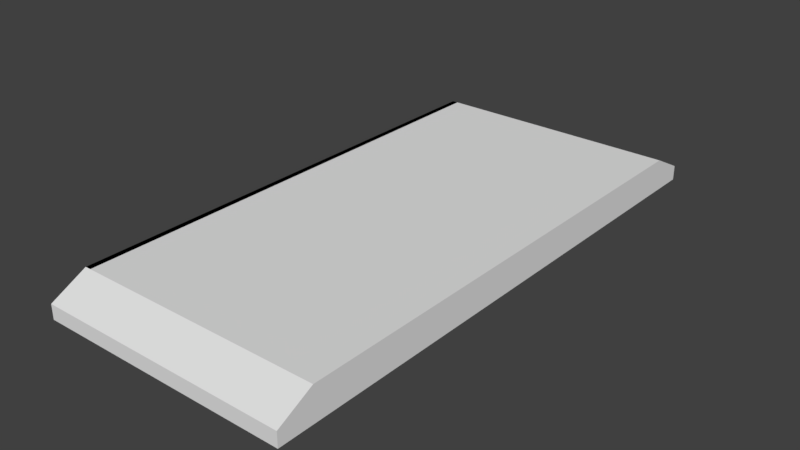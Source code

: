 # Source: LongeBridge_Ch_o.blend  (saved by Blender 2.78.0; exported with 4.5.12 LTS)
import bpy
from mathutils import Matrix  # noqa: F401  (used for matrix-valued properties, if any)

bpy.ops.wm.read_factory_settings(use_empty=True)
scene = bpy.context.scene
scene.name = 'Scene'

# ---- collections
col_collection_1 = bpy.data.collections.new('Collection 1'); scene.collection.children.link(col_collection_1)

# ---- materials (node trees are filled in below, after node groups)
mat_material_001 = bpy.data.materials.new('Material.001')
mat_material_001.alpha_threshold = 0.0
mat_material_001.use_transparent_shadow = False
mat_material_001.roughness = 0.5

# ---- material node trees

# ---- world
world_world = bpy.data.worlds.new('World'); scene.world = world_world
world_world.color = (0.05088, 0.05088, 0.05088)
world_world.use_sun_shadow = False
world_world.sun_shadow_jitter_overblur = 0.0
world_world.cycles.sampling_method = 'MANUAL'

# ---- meshes
me_cube_001 = bpy.data.meshes.new('Cube.001')
me_cube_001.from_pydata([(2.355, -5.195, 0.0187), (2.355, -4.532, 0.632), (2.243, -5.195, 0.0187), (2.243, -4.532, 0.632), (2.355, -4.532, 0.0187), (2.243, -4.532, 0.0187), (-2.243, -5.195, 0.2925), (-2.243, 5.195, 0.2925), (2.355, -5.195, 0.2925), (2.243, -5.195, 0.2925), (2.355, -4.532, 0.2925), (-2.355, -5.195, 0.0187), (-2.355, -4.532, 0.632), (-2.243, -5.195, 0.0187), (-2.243, -4.532, 0.632), (-2.355, -4.532, 0.0187), (-2.243, -4.532, 0.0187), (-2.243, 4.532, 0.632), (-2.243, 5.195, 0.2925), (-2.355, -5.195, 0.2925), (-2.243, -5.195, 0.2925), (-2.355, -4.532, 0.2925), (0.0, -4.532, 0.632), (0.0, -5.195, 0.0187), (0.0, -4.532, 0.0187), (0.0, -5.195, 0.2925), (2.355, 5.195, 0.0187), (2.355, 4.532, 0.632), (2.243, 5.195, 0.0187), (2.243, 4.532, 0.632), (2.355, 4.532, 0.0187), (2.243, 4.532, 0.0187), (-2.243, 4.532, 0.632), (-2.243, 0.0, 0.632), (2.355, 5.195, 0.2925), (2.243, 5.195, 0.2925), (2.355, 4.532, 0.2925), (2.355, 0.0, 0.2925), (-2.243, -4.532, 0.632), (-2.355, 0.0, 0.632), (2.243, 0.0, 0.0187), (2.355, 0.0, 0.632), (2.243, 0.0, 0.632), (2.355, 0.0, 0.0187), (-2.355, 5.195, 0.0187), (-2.355, 4.532, 0.632), (-2.243, 5.195, 0.0187), (-2.243, 4.532, 0.632), (-2.355, 4.532, 0.0187), (-2.243, 4.532, 0.0187), (-2.355, 5.195, 0.2925), (-2.355, 4.532, 0.632), (-2.355, 5.195, 0.2925), (-2.243, 5.195, 0.2925), (-2.355, 4.532, 0.2925), (0.0, 4.532, 0.632), (0.0, 5.195, 0.0187), (0.0, 4.532, 0.0187), (0.0, 5.195, 0.2925), (0.0, 0.0, 0.0187), (0.0, 0.0, 0.632), (-2.355, 0.0, 0.2925), (-2.355, -5.195, 0.2925), (-2.355, -4.532, 0.632), (-2.243, 0.0, 0.0187), (-2.355, 0.0, 0.632), (-2.243, 0.0, 0.632), (-2.355, 0.0, 0.0187), (-2.243, -4.532, 0.632), (-2.243, 0.0, 0.632), (2.243, -4.532, 0.632), (2.243, -5.195, 0.2925), (2.243, 4.532, 0.632), (2.243, 5.195, 0.2925), (2.243, 0.0, 0.632)], [], [(10, 1, 8), (5, 4, 0, 2), (2, 9, 25, 23), (40, 43, 4, 5), (37, 41, 1, 10), (0, 8, 9, 2), (4, 10, 8, 0), (23, 24, 5, 2), (9, 3, 22, 25), (43, 37, 10, 4), (24, 59, 40, 5), (3, 42, 60, 22), (21, 19, 12), (16, 13, 11, 15), (1, 41, 74, 70), (41, 27, 72, 74), (27, 34, 73, 72), (13, 23, 25, 20), (64, 16, 15, 67), (61, 21, 12, 65), (11, 13, 20, 19), (15, 11, 19, 21), (23, 13, 16, 24), (20, 25, 22, 14), (67, 15, 21, 61), (24, 16, 64, 59), (14, 22, 60, 66), (36, 34, 27), (31, 28, 26, 30), (50, 51, 17, 18), (65, 45, 32, 69), (45, 52, 7, 32), (28, 56, 58, 35), (39, 63, 68, 33), (40, 31, 30, 43), (37, 36, 27, 41), (26, 28, 35, 34), (30, 26, 34, 36), (56, 28, 31, 57), (35, 58, 55, 29), (8, 1, 70, 71), (43, 30, 36, 37), (63, 62, 6, 68), (57, 31, 40, 59), (29, 55, 60, 42), (54, 45, 52), (49, 48, 44, 46), (52, 45, 51, 50), (45, 65, 39, 51), (65, 12, 63, 39), (46, 53, 58, 56), (51, 39, 33, 17), (64, 67, 48, 49), (61, 65, 45, 54), (44, 52, 53, 46), (48, 54, 52, 44), (56, 57, 49, 46), (53, 47, 55, 58), (12, 65, 69, 38), (67, 61, 54, 48), (12, 19, 62, 63), (57, 59, 64, 49), (47, 66, 60, 55)])
me_cube_001.materials.append(mat_material_001)
me_cube_001.use_remesh_preserve_volume = False
me_cube_001.use_remesh_preserve_attributes = False
me_cube_001.use_mirror_vertex_groups = False
me_cube_001.update()

# ---- objects
ob_cube = bpy.data.objects.new('Cube', me_cube_001)

# ---- transforms, parenting, visibility, modifiers, constraints
ob_cube.location = (0.0, 0.0, 0.0)
ob_cube.lineart.crease_threshold = 0.0
_vg = ob_cube.vertex_groups.new(name='Group')

# ---- collection membership
col_collection_1.objects.link(ob_cube)

# ---- scene / render settings (as saved in the file)
scene.frame_start = 1; scene.frame_end = 250; scene.frame_set(0)
scene.render.engine = 'BLENDER_EEVEE_NEXT'
scene.render.resolution_percentage = 50
scene.render.dither_intensity = 0.0
scene.cycles.use_denoising = False
scene.cycles.samples = 128
scene.cycles.sampling_pattern = 'TABULATED_SOBOL'
scene.cycles.light_sampling_threshold = 0.0
scene.cycles.use_adaptive_sampling = False
scene.cycles.use_light_tree = False
scene.cycles.blur_glossy = 0.0
scene.cycles.sample_clamp_indirect = 0.0
scene.view_settings.view_transform = 'Standard'
bpy.context.view_layer.update()

# ---- added for rendering (the .blend has no active camera and no usable light): camera, sun
cam_auto = bpy.data.cameras.new('AutoCamera')
cam_auto.lens = 50.0
cam_auto.sensor_width = 36.0
cam_auto.clip_end = 1000.0
ob_auto_camera = bpy.data.objects.new('AutoCamera', cam_auto)
scene.collection.objects.link(ob_auto_camera)
ob_auto_camera.location = (10.5704, -12.6844, 8.78162)
ob_auto_camera.rotation_euler = (1.09748, -7.21219e-08, 0.694738)
scene.camera = ob_auto_camera
light_auto_sun = bpy.data.lights.new('AutoSun', 'SUN')
light_auto_sun.energy = 3.0
light_auto_sun.angle = 0.0523599
ob_auto_sun = bpy.data.objects.new('AutoSun', light_auto_sun)
scene.collection.objects.link(ob_auto_sun)
ob_auto_sun.rotation_euler = (0.872665, 0.174533, 0.523599)
bpy.context.view_layer.update()
